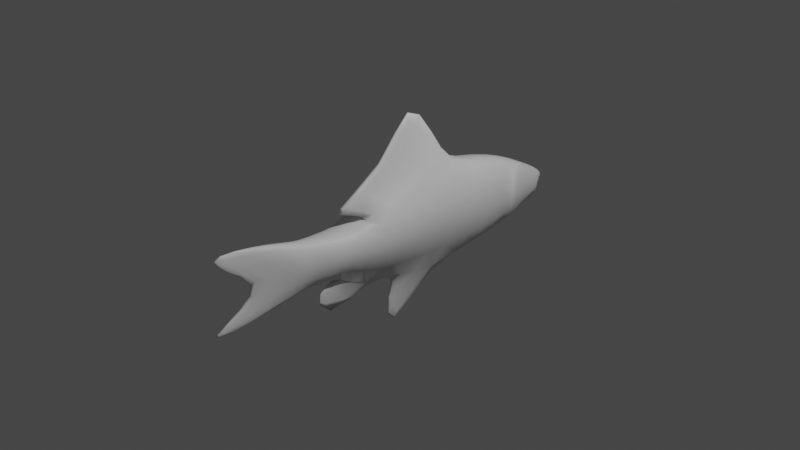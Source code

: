 # Source: Boga.blend  (saved by Blender 3.6.11; exported with 4.5.12 LTS)
import bpy
from mathutils import Matrix  # noqa: F401  (used for matrix-valued properties, if any)

bpy.ops.wm.read_factory_settings(use_empty=True)
scene = bpy.context.scene
scene.name = 'Scene'

# ---- collections
col_collection = bpy.data.collections.new('Collection'); scene.collection.children.link(col_collection)

# ---- materials (node trees are filled in below, after node groups)
mat_material = bpy.data.materials.new('Material')
mat_material.alpha_threshold = 0.0
mat_material.use_transparent_shadow = False
mat_material.roughness = 0.5
mat_material.line_color = (0.0, 0.0, 0.0, 1.0)

# ---- material node trees
mat_material.use_nodes = True; mat_material.node_tree.nodes.clear()
_N = mat_material.node_tree.nodes; _L = mat_material.node_tree.links
n0 = _N.new('ShaderNodeOutputMaterial'); n0.name = 'Material Output'; n0.location = (300, 300)
n1 = _N.new('ShaderNodeBsdfPrincipled'); n1.name = 'Principled BSDF'; n1.location = (10, 300)
n1.distribution = 'GGX'
n1.subsurface_method = 'RANDOM_WALK_SKIN'
n1.inputs[3].default_value = 1.45
n1.inputs[27].default_value = (0.0, 0.0, 0.0, 1.0)
n1.inputs[28].default_value = 1.0
_L.new(n1.outputs[0], n0.inputs[0])
n0.is_active_output = True

# ---- world
world_world = bpy.data.worlds.new('World'); scene.world = world_world
world_world.use_nodes = True; world_world.node_tree.nodes.clear()
_N = world_world.node_tree.nodes; _L = world_world.node_tree.links
n0 = _N.new('ShaderNodeOutputWorld'); n0.name = 'World Output'; n0.location = (300, 300)
n1 = _N.new('ShaderNodeBackground'); n1.name = 'Background'; n1.location = (10, 300)
n1.inputs[0].default_value = (0.05088, 0.05088, 0.05088, 1.0)
_L.new(n1.outputs[0], n0.inputs[0])
n0.is_active_output = True
world_world.color = (0.05088, 0.05088, 0.05088)
world_world.use_sun_shadow = False
world_world.sun_shadow_jitter_overblur = 0.0

# ---- cameras
cam_camera = bpy.data.cameras.new('Camera')
cam_camera.clip_end = 100.0
cam_camera.ortho_scale = 7.314

# ---- lights
light_light = bpy.data.lights.new('Light', 'POINT')
light_light.transmission_factor = 0.0
light_light.energy = 1000.0
light_light.shadow_soft_size = 0.1
light_light.shadow_maximum_resolution = 0.006
light_light.use_absolute_resolution = True

# ---- meshes
me_cube = bpy.data.meshes.new('Cube')
me_cube.from_pydata([(0.3127, 0.6193, 0.4487), (0.01386, 0.4225, -0.685), (0.4713, -0.4618, 0.2059), (0.0241, -0.4553, -0.5406), (0.3214, 1.166, 0.369), (0.2336, 1.023, -0.6242), (0.223, 1.569, 0.2326), (0.1796, 1.459, -0.5103), (0.06014, -1.951, -0.2623), (-0.0003676, -1.951, -0.2623), (0.0281, 2.093, -0.04503), (0.1434, 2.052, -0.3432), (-0.0003676, -2.317, 0.3616), (0.03779, -2.317, 0.3616), (0.04813, 2.211, -0.1514), (0.02756, 2.173, -0.252), (0.04374, -2.12, 0.1745), (-0.0003676, -2.12, 0.1745), (0.2221, -0.7771, 0.1527), (0.0241, -0.8085, -0.3773), (-0.0003676, -1.773, -0.05342), (0.05775, -1.773, -0.05342), (0.2439, -1.028, 0.1679), (0.1451, -0.968, -0.3469), (0.1206, -1.577, -0.04962), (0.2562, -1.334, -0.05721), (0.2726, -1.19, -0.06481), (0.3328, -0.9979, -0.0895), (0.1455, -1.221, 0.1831), (0.09807, -1.158, -0.3127), (-0.0003676, 2.192, -0.2017), (0.5902, 0.006487, -0.1541), (0.1455, -1.362, 0.2021), (0.1053, -1.306, -0.3165), (0.4432, -0.7928, -0.1123), (0.1131, -1.605, 0.2818), (0.1115, -1.549, -0.3811), (0.02021, 2.192, -0.2017), (0.1921, 2.072, -0.1941), (0.01729, -2.03, 0.3692), (0.4219, 1.463, -0.1353), (0.5529, 1.094, -0.1276), (0.5542, -0.4586, -0.1674), (0.4713, 0.04457, 0.3159), (0.6437, 0.5209, -0.1181), (0.07766, -0.0316, -0.6242), (-0.0003676, 0.4225, -0.685), (-0.0003676, -0.4618, 0.2059), (-0.0003676, -0.4553, -0.5406), (-0.0003676, 0.6193, 0.4487), (-0.0003676, 1.023, -0.6242), (-0.0003676, 1.166, 0.369), (-0.0003676, 1.459, -0.5103), (-0.0003676, 1.569, 0.2246), (-0.0003676, 2.052, -0.3432), (-0.0003676, 2.093, -0.04503), (-0.0003676, 2.173, -0.252), (-0.0003676, 2.211, -0.1514), (-0.0003676, -0.7771, 0.1527), (-0.0003676, -0.8085, -0.3773), (-0.0003676, -1.028, 0.1529), (-0.0003676, -0.968, -0.3469), (-0.0003676, -0.0316, -0.6242), (-0.0003676, -1.221, 0.1831), (-0.0003676, -1.158, -0.3127), (-0.0003676, -1.362, 0.2021), (-0.0003676, -1.306, -0.3165), (-0.0003676, -1.605, 0.2818), (-0.0003676, -1.549, -0.3811), (-0.0003676, -2.03, 0.3692), (-0.0003676, -1.048, -0.8787), (-0.0003676, -1.113, -0.3998), (0.02789, -1.113, -0.3998), (0.02587, -0.1797, -0.783), (0.02396, -0.1822, -1.335), (-0.0003676, -0.1822, -1.335), (-0.0003676, -0.1797, -0.783), (0.07159, -0.1997, 0.6152), (0.03603, -0.952, 0.3273), (-0.0003676, 0.09736, 1.312), (0.02747, 0.1209, 1.303), (-0.0003676, -0.1997, 0.6152), (-0.0003676, -0.952, 0.3273), (-0.0003676, 0.4473, 0.8435), (-0.0003676, -0.6361, 0.2634), (0.08899, 0.4473, 0.8435), (0.1151, -0.1161, 0.4851), (0.1479, -0.6361, 0.2634), (0.1256, 1.831, 0.09775), (0.1615, 1.756, -0.4267), (-0.0003676, 1.756, -0.4267), (-0.0003676, 1.831, 0.0898), (0.2633, 1.844, -0.1172), (0.3207, 1.757, -0.02566), (0.3204, 1.736, -0.2108), (0.5163, 1.39, -0.1371), (0.3119, 1.432, -0.3987), (0.3175, 1.496, 0.1949), (0.2615, 1.71, 0.1015), (0.2288, 1.682, -0.3801), (0.3201, 1.635, 0.03792), (0.3991, 1.538, -0.1262), (0.3341, 1.663, -0.2127), (0.1678, 2.062, -0.2686), (0.05411, 2.06, -0.2309), (-0.0003676, 2.06, -0.2309), (0.01645, -2.347, -0.4375), (-0.000254, -2.347, -0.4375), (-0.000254, -2.234, -0.4619), (0.03062, -2.234, -0.4619)], [], [(48, 3, 70), (62, 45, 3, 48), (31, 43, 2, 42), (49, 0, 4, 51), (44, 1, 5, 41), (91, 88, 10, 55), (51, 4, 6, 53), (41, 5, 7, 40), (30, 57, 14, 37), (55, 10, 14, 57), (103, 11, 15, 104), (34, 18, 22, 27), (42, 2, 18, 34), (64, 29, 33, 66), (39, 69, 12, 13), (59, 19, 23, 61), (23, 27, 26, 29), (33, 25, 24, 36), (16, 13, 12, 17), (61, 23, 29, 64), (27, 22, 28, 26), (25, 32, 35, 24), (26, 28, 32, 25), (21, 20, 9, 8), (10, 38, 37, 14), (4, 41, 40, 6), (0, 44, 41, 4), (66, 33, 36, 68), (3, 42, 34, 19), (105, 30, 37, 104), (36, 8, 106, 109), (24, 35, 39, 21), (44, 0, 43, 31), (45, 62, 76, 73), (21, 39, 13, 16), (18, 58, 60, 22), (2, 47, 58, 18), (11, 54, 56, 15), (89, 90, 54, 11), (5, 50, 52, 7), (1, 46, 50, 5), (19, 34, 27, 23), (20, 21, 16, 17), (32, 65, 67, 35), (35, 67, 69, 39), (28, 63, 65, 32), (29, 26, 25, 33), (22, 60, 63, 28), (1, 44, 31, 45), (45, 31, 42, 3), (70, 72, 71), (3, 19, 72, 70), (19, 59, 71, 72), (75, 74, 73, 76), (46, 1, 74, 75), (1, 45, 73, 74), (80, 79, 81, 77), (77, 81, 82, 78), (85, 83, 79, 80), (87, 86, 77, 78), (86, 85, 80, 77), (84, 87, 78, 82), (47, 2, 87, 84), (43, 0, 85, 86), (2, 43, 86, 87), (0, 49, 83, 85), (7, 52, 90, 89), (93, 88, 98, 100), (53, 6, 88, 91), (88, 93, 92, 38, 10), (92, 94, 89, 11, 103, 38), (97, 95, 101, 100, 98), (95, 96, 99, 102, 101), (7, 89, 99, 96), (6, 40, 95, 97), (40, 7, 96, 95), (88, 6, 97, 98), (89, 94, 102, 99), (56, 105, 104, 15), (38, 103, 104, 37), (101, 102, 94, 92, 93, 100), (8, 36, 24, 21), (106, 107, 108, 109), (8, 9, 107, 106), (68, 36, 109, 108)])
me_cube.polygons.foreach_set('use_smooth', [True] * 85)
_uv = me_cube.uv_layers.new(name='UVMap')
_uv.uv.foreach_set('vector', [0.637, 0.5874, 0.6432, 0.5872, 0.6432, 0.748, 0.4164, 0.391, 0.4286, 0.3903, 0.4465, 0.4956, 0.4427, 0.4959, 0.003361, 0.3867, 0.1251, 0.3703, 0.1046, 0.4992, 0.008461, 0.5043, 0.7828, -1.184e-08, 0.862, 9.687e-05, 0.8642, 0.1395, 0.7828, 0.1394, 0.6044, 0.2348, 0.3962, 0.2778, 0.4288, 0.1233, 0.5751, 0.09139, 0.7836, 0.3121, 0.8154, 0.312, 0.7912, 0.3806, 0.784, 0.3806, 0.7828, 0.1394, 0.8642, 0.1395, 0.8397, 0.2435, 0.7832, 0.2436, 0.5751, 0.09139, 0.4288, 0.1233, 0.4328, 0.01136, 0.5447, 3.83e-08, 0.8163, 0.4143, 0.829, 0.4122, 0.8311, 0.4243, 0.8172, 0.4195, 0.784, 0.3806, 0.7912, 0.3806, 0.7966, 0.4122, 0.7843, 0.4122, 0.8255, 0.6535, 0.8298, 0.6695, 0.8027, 0.6385, 0.8298, 0.6356, 0.03437, 0.5902, 0.1153, 0.5875, 0.1201, 0.649, 0.05098, 0.6445, 0.008461, 0.5043, 0.1046, 0.4992, 0.1153, 0.5875, 0.03437, 0.5902, 0.7526, 0.471, 0.7775, 0.471, 0.7793, 0.4952, 0.7526, 0.4952, 0.668, 0.07223, 0.6635, 0.07223, 0.6637, 4.869e-08, 0.6733, 5.379e-06, 0.4831, 0.5812, 0.4869, 0.581, 0.5155, 0.6194, 0.4927, 0.6207, 0.5155, 0.6194, 0.5963, 0.6195, 0.5962, 0.6678, 0.5192, 0.6669, 0.523, 0.7042, 0.5985, 0.7042, 0.5844, 0.7665, 0.5168, 0.7668, 0.7828, 0.4635, 0.7838, 0.4122, 0.7901, 0.417, 0.7901, 0.4691, 0.4927, 0.6207, 0.5155, 0.6194, 0.5192, 0.6669, 0.5038, 0.6678, 0.05098, 0.6445, 0.1201, 0.649, 0.1338, 0.7003, 0.06391, 0.6939, 0.06871, 0.7303, 0.14, 0.735, 0.1646, 0.7949, 0.08412, 0.7953, 0.06391, 0.6939, 0.1338, 0.7003, 0.14, 0.735, 0.06871, 0.7303, 0.6044, 0.7811, 0.6155, 0.7766, 0.616, 0.8385, 0.6044, 0.8431, 0.6752, 0.8453, 0.7236, 0.8499, 0.7095, 0.8719, 0.6989, 0.877, 0.1366, 0.09404, 4.726e-09, 0.1157, 0.004255, 0.02833, 0.107, -2.213e-08, 0.1628, 0.229, 0.001759, 0.2556, 4.726e-09, 0.1157, 0.1366, 0.09404, 0.7526, 0.4952, 0.7793, 0.4952, 0.7809, 0.5465, 0.7526, 0.5465, 0.4465, 0.4956, 0.6032, 0.4833, 0.6044, 0.5673, 0.4869, 0.581, 0.7901, 0.4187, 0.8163, 0.4143, 0.8172, 0.4195, 0.7923, 0.4323, 0.004991, 0.7963, 0.04224, 0.8957, 0.00829, 1.0, 6.084e-08, 0.9719, 0.08412, 0.7953, 0.1646, 0.7949, 0.1981, 0.9022, 0.09047, 0.8464, 0.001759, 0.2556, 0.1628, 0.229, 0.1251, 0.3703, 0.003361, 0.3867, 0.7867, 0.4719, 0.8027, 0.471, 0.7863, 0.5162, 0.7809, 0.5165, 0.09047, 0.8464, 0.1981, 0.9022, 0.198, 0.9733, 0.1503, 0.9283, 0.7202, 0.3923, 0.6639, 0.3923, 0.664, 0.3291, 0.7257, 0.3288, 0.7828, 0.471, 0.6635, 0.4709, 0.6639, 0.3923, 0.7202, 0.3923, 0.6407, 0.03724, 0.6044, 0.03724, 0.6044, 0.0, 0.6114, 0.0, 0.6453, 0.1007, 0.6044, 0.1007, 0.6044, 0.03724, 0.6407, 0.03724, 0.6635, 0.256, 0.6044, 0.256, 0.6044, 0.1642, 0.6499, 0.1642, 0.608, 0.3632, 0.6044, 0.3632, 0.6044, 0.256, 0.6635, 0.256, 0.4869, 0.581, 0.6044, 0.5673, 0.5963, 0.6195, 0.5155, 0.6194, 0.6569, 0.6886, 0.6489, 0.6842, 0.6508, 0.5872, 0.6569, 0.5906, 0.7008, 0.2439, 0.6639, 0.2439, 0.6637, 0.1811, 0.6924, 0.1811, 0.6924, 0.1811, 0.6637, 0.1811, 0.6635, 0.07223, 0.668, 0.07223, 0.7009, 0.2797, 0.664, 0.2797, 0.6639, 0.2439, 0.7008, 0.2439, 0.5192, 0.6669, 0.5962, 0.6678, 0.5985, 0.7042, 0.523, 0.7042, 0.7257, 0.3288, 0.664, 0.3291, 0.664, 0.2797, 0.7009, 0.2797, 0.3962, 0.2778, 0.6044, 0.2348, 0.6007, 0.3656, 0.4286, 0.3903, 0.4286, 0.3903, 0.6007, 0.3656, 0.6032, 0.4833, 0.4465, 0.4956, 0.6432, 0.7079, 0.6432, 0.5872, 0.6489, 0.5883, 0.4629, 0.7668, 0.5092, 0.8496, 0.5097, 0.9259, 0.3962, 0.9259, 0.6494, 0.7842, 0.6432, 0.7842, 0.6432, 0.7079, 0.6503, 0.7079, 0.8027, 0.6542, 0.7977, 0.6545, 0.7809, 0.5165, 0.7863, 0.5162, 0.6044, 0.3632, 0.608, 0.3632, 0.6105, 0.5872, 0.6044, 0.5872, 0.6635, 0.471, 0.7481, 0.5425, 0.7526, 0.5956, 0.6635, 0.6943, 0.6044, 0.5892, 0.6061, 0.5872, 0.6188, 0.7732, 0.6044, 0.7766, 0.637, 0.7719, 0.6188, 0.7719, 0.6202, 0.5872, 0.6294, 0.5872, 0.6414, 0.8689, 0.6188, 0.8685, 0.6188, 0.7719, 0.6258, 0.7781, 0.1461, 0.5523, 0.1958, 0.4184, 0.2315, 0.4377, 0.174, 0.6334, 0.1958, 0.4184, 0.2773, 0.2703, 0.3962, 0.3432, 0.2315, 0.4377, 0.5225, 0.8102, 0.5457, 0.8102, 0.5433, 0.8894, 0.5376, 0.8894, 0.5097, 0.7668, 0.5835, 0.7668, 0.5457, 0.8102, 0.5225, 0.8102, 0.1251, 0.3703, 0.1628, 0.229, 0.2773, 0.2703, 0.1958, 0.4184, 0.9208, 0.71, 0.9295, 0.8355, 0.8358, 0.7988, 0.8358, 0.6711, 0.9147, -2.289e-09, 0.9147, 0.07919, 0.8642, 0.07919, 0.8642, 0.05659, 0.6499, 0.1642, 0.6044, 0.1642, 0.6044, 0.1007, 0.6453, 0.1007, 0.7013, 0.775, 0.6553, 0.7825, 0.6677, 0.7587, 0.6893, 0.7435, 0.7832, 0.2436, 0.8397, 0.2435, 0.8154, 0.312, 0.7836, 0.3121, 0.6553, 0.7825, 0.7013, 0.775, 0.7167, 0.7953, 0.7236, 0.8499, 0.6752, 0.8453, 0.8769, 0.5237, 0.8718, 0.5528, 0.8042, 0.559, 0.8056, 0.4825, 0.8235, 0.4767, 0.8415, 0.471, 0.6553, 0.7065, 0.7526, 0.6943, 0.7373, 0.7255, 0.6893, 0.7435, 0.6677, 0.7587, 0.9308, 0.6327, 0.8462, 0.6356, 0.8267, 0.5742, 0.8766, 0.5709, 0.9087, 0.5978, 0.8027, 0.6356, 0.8042, 0.559, 0.8267, 0.5742, 0.8462, 0.6356, 0.8358, 0.6711, 0.7828, 0.7651, 0.7526, 0.7669, 0.806, 0.6819, 0.7828, 0.7651, 0.8358, 0.8611, 0.8035, 0.8328, 0.7526, 0.7669, 0.8154, 0.312, 0.8397, 0.2435, 0.8637, 0.2257, 0.8498, 0.2815, 0.8042, 0.559, 0.8718, 0.5528, 0.8766, 0.5709, 0.8267, 0.5742, 0.8298, 0.6645, 0.8298, 0.6356, 0.8435, 0.6356, 0.8369, 0.6645, 0.8072, 0.4652, 0.7901, 0.4619, 0.7923, 0.4323, 0.8172, 0.4195, 0.7373, 0.7255, 0.7499, 0.755, 0.7464, 0.7725, 0.7167, 0.7953, 0.7013, 0.775, 0.6893, 0.7435, 0.04224, 0.8957, 0.004991, 0.7963, 0.08412, 0.7953, 0.09047, 0.8464, 0.659, 0.5872, 0.6616, 0.5877, 0.6616, 0.6166, 0.6569, 0.6157, 0.5988, 0.8635, 0.5835, 0.8635, 0.5844, 0.7668, 0.5886, 0.7668, 0.7526, 0.5465, 0.7809, 0.5465, 0.7605, 0.6711, 0.7527, 0.6711])
me_cube.materials.append(mat_material)
me_cube.use_mirror_vertex_groups = False
me_cube.update()

# ---- objects
ob_cube = bpy.data.objects.new('Cube', me_cube)
ob_light = bpy.data.objects.new('Light', light_light)
ob_camera = bpy.data.objects.new('Camera', cam_camera)
ob_empty = bpy.data.objects.new('Empty', None)

# ---- transforms, parenting, visibility, modifiers, constraints
ob_cube.location = (0.0, 0.0, 0.0)
ob_cube.scale = (0.6138, 1.0, 1.0)
ob_cube.lock_rotations_4d = False
ob_cube.empty_display_type = 'ARROWS'
ob_cube.lineart.crease_threshold = 0.0
_m = ob_cube.modifiers.new('Mirror', 'MIRROR')
_m = ob_cube.modifiers.new('Subdivision', 'SUBSURF')
_m.levels = 2
_m.render_levels = 1
ob_light.location = (4.076, 1.005, 5.904)
ob_light.rotation_euler = (0.6503, 0.05522, 1.866)
ob_light.lock_rotations_4d = False
ob_light.empty_display_type = 'ARROWS'
ob_light.color = (0.0, 0.0, 0.0, 0.0)
ob_light.lineart.crease_threshold = 0.0
ob_camera.location = (7.359, -6.926, 4.958)
ob_camera.rotation_euler = (1.109, 0.0, 0.8149)
ob_camera.lock_rotations_4d = False
ob_camera.empty_display_type = 'ARROWS'
ob_camera.color = (0.0, 0.0, 0.0, 0.0)
ob_camera.display_type = 'WIRE'
ob_camera.lineart.crease_threshold = 0.0
ob_empty.location = (-4.263, 0.0, 0.0)
ob_empty.rotation_euler = (1.571, -0.0, 1.571)
ob_empty.empty_display_type = 'IMAGE'
ob_empty.empty_display_size = 5.0
ob_empty.use_empty_image_alpha = True
ob_empty.color = (1.0, 1.0, 1.0, 0.1102)

# ---- collection membership
col_collection.objects.link(ob_cube)
col_collection.objects.link(ob_light)
col_collection.objects.link(ob_camera)
col_collection.objects.link(ob_empty)

# ---- scene / render settings (as saved in the file)
scene.camera = ob_camera
scene.frame_start = 1; scene.frame_end = 250; scene.frame_set(3)
scene.render.engine = 'BLENDER_EEVEE_NEXT'
scene.cycles.sampling_pattern = 'TABULATED_SOBOL'
scene.view_settings.view_transform = 'Filmic'
bpy.context.view_layer.update()
